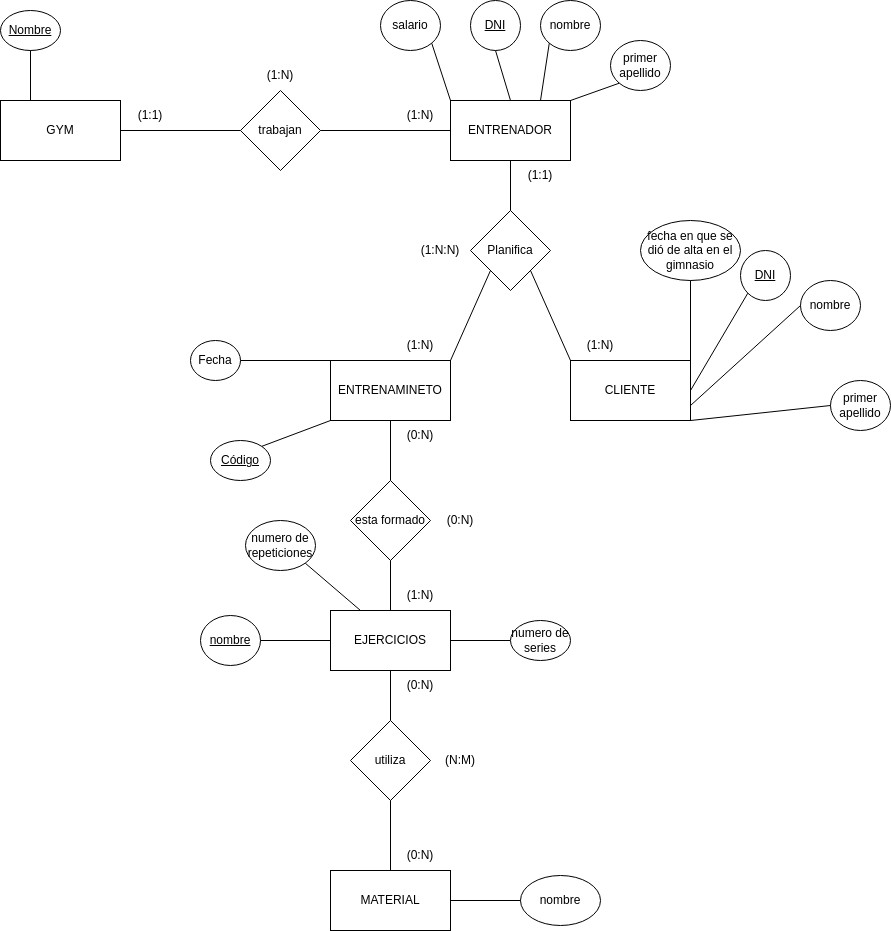

The diagram above was exported from draw.io. Its source (the exported page's mxGraphModel, read from the mxfile embedded in the PNG):
<mxGraphModel dx="1364" dy="843" grid="1" gridSize="10" guides="1" tooltips="1" connect="1" arrows="1" fold="1" page="1" pageScale="1" pageWidth="827" pageHeight="1169" math="0" shadow="0">
  <root>
    <mxCell id="0" />
    <mxCell id="1" parent="0" />
    <mxCell id="UupD5fik5GT7T_fGq8ov-2" value="GYM" style="rounded=0;whiteSpace=wrap;html=1;" vertex="1" parent="1">
      <mxGeometry x="70" y="280" width="120" height="60" as="geometry" />
    </mxCell>
    <mxCell id="UupD5fik5GT7T_fGq8ov-3" value="ENTRENADOR" style="rounded=0;whiteSpace=wrap;html=1;" vertex="1" parent="1">
      <mxGeometry x="520" y="280" width="120" height="60" as="geometry" />
    </mxCell>
    <mxCell id="UupD5fik5GT7T_fGq8ov-4" value="salario" style="ellipse;whiteSpace=wrap;html=1;" vertex="1" parent="1">
      <mxGeometry x="450" y="180" width="60" height="50" as="geometry" />
    </mxCell>
    <mxCell id="UupD5fik5GT7T_fGq8ov-5" value="" style="endArrow=none;html=1;rounded=0;entryX=1;entryY=1;entryDx=0;entryDy=0;exitX=0;exitY=0;exitDx=0;exitDy=0;" edge="1" parent="1" source="UupD5fik5GT7T_fGq8ov-3" target="UupD5fik5GT7T_fGq8ov-4">
      <mxGeometry width="50" height="50" relative="1" as="geometry">
        <mxPoint x="460" y="460" as="sourcePoint" />
        <mxPoint x="510" y="410" as="targetPoint" />
      </mxGeometry>
    </mxCell>
    <mxCell id="UupD5fik5GT7T_fGq8ov-6" value="trabajan" style="rhombus;whiteSpace=wrap;html=1;" vertex="1" parent="1">
      <mxGeometry x="310" y="270" width="80" height="80" as="geometry" />
    </mxCell>
    <mxCell id="UupD5fik5GT7T_fGq8ov-7" value="" style="endArrow=none;html=1;rounded=0;entryX=0;entryY=0.5;entryDx=0;entryDy=0;exitX=1;exitY=0.5;exitDx=0;exitDy=0;" edge="1" parent="1" source="UupD5fik5GT7T_fGq8ov-6" target="UupD5fik5GT7T_fGq8ov-3">
      <mxGeometry width="50" height="50" relative="1" as="geometry">
        <mxPoint x="460" y="460" as="sourcePoint" />
        <mxPoint x="510" y="410" as="targetPoint" />
      </mxGeometry>
    </mxCell>
    <mxCell id="UupD5fik5GT7T_fGq8ov-8" value="" style="endArrow=none;html=1;rounded=0;entryX=0;entryY=0.5;entryDx=0;entryDy=0;exitX=1;exitY=0.5;exitDx=0;exitDy=0;" edge="1" parent="1" source="UupD5fik5GT7T_fGq8ov-2" target="UupD5fik5GT7T_fGq8ov-6">
      <mxGeometry width="50" height="50" relative="1" as="geometry">
        <mxPoint x="460" y="460" as="sourcePoint" />
        <mxPoint x="510" y="410" as="targetPoint" />
      </mxGeometry>
    </mxCell>
    <mxCell id="UupD5fik5GT7T_fGq8ov-9" value="&lt;u&gt;DNI&lt;/u&gt;" style="ellipse;whiteSpace=wrap;html=1;" vertex="1" parent="1">
      <mxGeometry x="540" y="180" width="50" height="50" as="geometry" />
    </mxCell>
    <mxCell id="UupD5fik5GT7T_fGq8ov-10" value="" style="endArrow=none;html=1;rounded=0;entryX=0.5;entryY=1;entryDx=0;entryDy=0;exitX=0.5;exitY=0;exitDx=0;exitDy=0;" edge="1" parent="1" source="UupD5fik5GT7T_fGq8ov-3" target="UupD5fik5GT7T_fGq8ov-9">
      <mxGeometry width="50" height="50" relative="1" as="geometry">
        <mxPoint x="460" y="460" as="sourcePoint" />
        <mxPoint x="510" y="410" as="targetPoint" />
      </mxGeometry>
    </mxCell>
    <mxCell id="UupD5fik5GT7T_fGq8ov-11" value="nombre" style="ellipse;whiteSpace=wrap;html=1;" vertex="1" parent="1">
      <mxGeometry x="610" y="180" width="60" height="50" as="geometry" />
    </mxCell>
    <mxCell id="UupD5fik5GT7T_fGq8ov-12" value="" style="endArrow=none;html=1;rounded=0;entryX=0;entryY=1;entryDx=0;entryDy=0;exitX=0.75;exitY=0;exitDx=0;exitDy=0;" edge="1" parent="1" source="UupD5fik5GT7T_fGq8ov-3" target="UupD5fik5GT7T_fGq8ov-11">
      <mxGeometry width="50" height="50" relative="1" as="geometry">
        <mxPoint x="460" y="460" as="sourcePoint" />
        <mxPoint x="510" y="410" as="targetPoint" />
      </mxGeometry>
    </mxCell>
    <mxCell id="UupD5fik5GT7T_fGq8ov-13" value="primer apellido" style="ellipse;whiteSpace=wrap;html=1;" vertex="1" parent="1">
      <mxGeometry x="680" y="220" width="60" height="50" as="geometry" />
    </mxCell>
    <mxCell id="UupD5fik5GT7T_fGq8ov-14" value="" style="endArrow=none;html=1;rounded=0;entryX=0;entryY=1;entryDx=0;entryDy=0;exitX=1;exitY=0;exitDx=0;exitDy=0;" edge="1" parent="1" source="UupD5fik5GT7T_fGq8ov-3" target="UupD5fik5GT7T_fGq8ov-13">
      <mxGeometry width="50" height="50" relative="1" as="geometry">
        <mxPoint x="460" y="460" as="sourcePoint" />
        <mxPoint x="510" y="410" as="targetPoint" />
      </mxGeometry>
    </mxCell>
    <mxCell id="UupD5fik5GT7T_fGq8ov-15" value="&lt;u&gt;Nombre&lt;/u&gt;" style="ellipse;whiteSpace=wrap;html=1;" vertex="1" parent="1">
      <mxGeometry x="70" y="190" width="60" height="40" as="geometry" />
    </mxCell>
    <mxCell id="UupD5fik5GT7T_fGq8ov-16" value="" style="endArrow=none;html=1;rounded=0;entryX=0.5;entryY=1;entryDx=0;entryDy=0;exitX=0.25;exitY=0;exitDx=0;exitDy=0;" edge="1" parent="1" source="UupD5fik5GT7T_fGq8ov-2" target="UupD5fik5GT7T_fGq8ov-15">
      <mxGeometry width="50" height="50" relative="1" as="geometry">
        <mxPoint x="460" y="460" as="sourcePoint" />
        <mxPoint x="510" y="410" as="targetPoint" />
      </mxGeometry>
    </mxCell>
    <mxCell id="UupD5fik5GT7T_fGq8ov-17" value="ENTRENAMINETO" style="rounded=0;whiteSpace=wrap;html=1;" vertex="1" parent="1">
      <mxGeometry x="400" y="540" width="120" height="60" as="geometry" />
    </mxCell>
    <mxCell id="UupD5fik5GT7T_fGq8ov-18" value="CLIENTE" style="rounded=0;whiteSpace=wrap;html=1;" vertex="1" parent="1">
      <mxGeometry x="640" y="540" width="120" height="60" as="geometry" />
    </mxCell>
    <mxCell id="UupD5fik5GT7T_fGq8ov-25" value="(1:1)" style="text;html=1;strokeColor=none;fillColor=none;align=center;verticalAlign=middle;whiteSpace=wrap;rounded=0;" vertex="1" parent="1">
      <mxGeometry x="190" y="280" width="60" height="30" as="geometry" />
    </mxCell>
    <mxCell id="UupD5fik5GT7T_fGq8ov-26" value="(1:N)" style="text;html=1;strokeColor=none;fillColor=none;align=center;verticalAlign=middle;whiteSpace=wrap;rounded=0;" vertex="1" parent="1">
      <mxGeometry x="460" y="280" width="60" height="30" as="geometry" />
    </mxCell>
    <mxCell id="UupD5fik5GT7T_fGq8ov-27" value="(1:N)" style="text;html=1;strokeColor=none;fillColor=none;align=center;verticalAlign=middle;whiteSpace=wrap;rounded=0;" vertex="1" parent="1">
      <mxGeometry x="320" y="240" width="60" height="30" as="geometry" />
    </mxCell>
    <mxCell id="UupD5fik5GT7T_fGq8ov-28" value="Planifica" style="rhombus;whiteSpace=wrap;html=1;" vertex="1" parent="1">
      <mxGeometry x="540" y="390" width="80" height="80" as="geometry" />
    </mxCell>
    <mxCell id="UupD5fik5GT7T_fGq8ov-29" value="" style="endArrow=none;html=1;rounded=0;entryX=0.5;entryY=1;entryDx=0;entryDy=0;exitX=0.5;exitY=0;exitDx=0;exitDy=0;" edge="1" parent="1" source="UupD5fik5GT7T_fGq8ov-28" target="UupD5fik5GT7T_fGq8ov-3">
      <mxGeometry width="50" height="50" relative="1" as="geometry">
        <mxPoint x="560" y="450" as="sourcePoint" />
        <mxPoint x="610" y="400" as="targetPoint" />
      </mxGeometry>
    </mxCell>
    <mxCell id="UupD5fik5GT7T_fGq8ov-30" value="" style="endArrow=none;html=1;rounded=0;entryX=1;entryY=1;entryDx=0;entryDy=0;exitX=0;exitY=0;exitDx=0;exitDy=0;" edge="1" parent="1" source="UupD5fik5GT7T_fGq8ov-18" target="UupD5fik5GT7T_fGq8ov-28">
      <mxGeometry width="50" height="50" relative="1" as="geometry">
        <mxPoint x="560" y="450" as="sourcePoint" />
        <mxPoint x="610" y="400" as="targetPoint" />
      </mxGeometry>
    </mxCell>
    <mxCell id="UupD5fik5GT7T_fGq8ov-31" value="" style="endArrow=none;html=1;rounded=0;entryX=1;entryY=0;entryDx=0;entryDy=0;exitX=0;exitY=1;exitDx=0;exitDy=0;" edge="1" parent="1" source="UupD5fik5GT7T_fGq8ov-28" target="UupD5fik5GT7T_fGq8ov-17">
      <mxGeometry width="50" height="50" relative="1" as="geometry">
        <mxPoint x="560" y="450" as="sourcePoint" />
        <mxPoint x="610" y="400" as="targetPoint" />
      </mxGeometry>
    </mxCell>
    <mxCell id="UupD5fik5GT7T_fGq8ov-32" value="fecha en que se dió de alta en el gimnasio" style="ellipse;whiteSpace=wrap;html=1;" vertex="1" parent="1">
      <mxGeometry x="710" y="400" width="100" height="60" as="geometry" />
    </mxCell>
    <mxCell id="UupD5fik5GT7T_fGq8ov-33" value="&lt;u&gt;DNI&lt;/u&gt;" style="ellipse;whiteSpace=wrap;html=1;" vertex="1" parent="1">
      <mxGeometry x="810" y="430" width="50" height="50" as="geometry" />
    </mxCell>
    <mxCell id="UupD5fik5GT7T_fGq8ov-34" value="nombre" style="ellipse;whiteSpace=wrap;html=1;" vertex="1" parent="1">
      <mxGeometry x="870" y="460" width="60" height="50" as="geometry" />
    </mxCell>
    <mxCell id="UupD5fik5GT7T_fGq8ov-35" value="primer apellido" style="ellipse;whiteSpace=wrap;html=1;" vertex="1" parent="1">
      <mxGeometry x="900" y="560" width="60" height="50" as="geometry" />
    </mxCell>
    <mxCell id="UupD5fik5GT7T_fGq8ov-36" value="" style="endArrow=none;html=1;rounded=0;entryX=0.5;entryY=1;entryDx=0;entryDy=0;exitX=1;exitY=0;exitDx=0;exitDy=0;" edge="1" parent="1" source="UupD5fik5GT7T_fGq8ov-18" target="UupD5fik5GT7T_fGq8ov-32">
      <mxGeometry width="50" height="50" relative="1" as="geometry">
        <mxPoint x="720" y="480" as="sourcePoint" />
        <mxPoint x="770" y="430" as="targetPoint" />
      </mxGeometry>
    </mxCell>
    <mxCell id="UupD5fik5GT7T_fGq8ov-37" value="" style="endArrow=none;html=1;rounded=0;entryX=0;entryY=1;entryDx=0;entryDy=0;exitX=1;exitY=0.5;exitDx=0;exitDy=0;" edge="1" parent="1" source="UupD5fik5GT7T_fGq8ov-18" target="UupD5fik5GT7T_fGq8ov-33">
      <mxGeometry width="50" height="50" relative="1" as="geometry">
        <mxPoint x="720" y="480" as="sourcePoint" />
        <mxPoint x="770" y="430" as="targetPoint" />
      </mxGeometry>
    </mxCell>
    <mxCell id="UupD5fik5GT7T_fGq8ov-38" value="" style="endArrow=none;html=1;rounded=0;entryX=0;entryY=0.5;entryDx=0;entryDy=0;exitX=1;exitY=0.75;exitDx=0;exitDy=0;" edge="1" parent="1" source="UupD5fik5GT7T_fGq8ov-18" target="UupD5fik5GT7T_fGq8ov-34">
      <mxGeometry width="50" height="50" relative="1" as="geometry">
        <mxPoint x="720" y="480" as="sourcePoint" />
        <mxPoint x="770" y="430" as="targetPoint" />
      </mxGeometry>
    </mxCell>
    <mxCell id="UupD5fik5GT7T_fGq8ov-39" value="" style="endArrow=none;html=1;rounded=0;entryX=0;entryY=0.5;entryDx=0;entryDy=0;exitX=1;exitY=1;exitDx=0;exitDy=0;" edge="1" parent="1" source="UupD5fik5GT7T_fGq8ov-18" target="UupD5fik5GT7T_fGq8ov-35">
      <mxGeometry width="50" height="50" relative="1" as="geometry">
        <mxPoint x="720" y="480" as="sourcePoint" />
        <mxPoint x="770" y="430" as="targetPoint" />
      </mxGeometry>
    </mxCell>
    <mxCell id="UupD5fik5GT7T_fGq8ov-40" value="&lt;u&gt;Código&lt;/u&gt;" style="ellipse;whiteSpace=wrap;html=1;" vertex="1" parent="1">
      <mxGeometry x="280" y="620" width="60" height="40" as="geometry" />
    </mxCell>
    <mxCell id="UupD5fik5GT7T_fGq8ov-42" value="" style="endArrow=none;html=1;rounded=0;exitX=1;exitY=0;exitDx=0;exitDy=0;entryX=0;entryY=1;entryDx=0;entryDy=0;" edge="1" parent="1" source="UupD5fik5GT7T_fGq8ov-40" target="UupD5fik5GT7T_fGq8ov-17">
      <mxGeometry width="50" height="50" relative="1" as="geometry">
        <mxPoint x="410" y="600" as="sourcePoint" />
        <mxPoint x="460" y="550" as="targetPoint" />
      </mxGeometry>
    </mxCell>
    <mxCell id="UupD5fik5GT7T_fGq8ov-43" value="Fecha" style="ellipse;whiteSpace=wrap;html=1;" vertex="1" parent="1">
      <mxGeometry x="260" y="520" width="50" height="40" as="geometry" />
    </mxCell>
    <mxCell id="UupD5fik5GT7T_fGq8ov-44" value="" style="endArrow=none;html=1;rounded=0;exitX=1;exitY=0.5;exitDx=0;exitDy=0;entryX=0;entryY=0;entryDx=0;entryDy=0;" edge="1" parent="1" source="UupD5fik5GT7T_fGq8ov-43" target="UupD5fik5GT7T_fGq8ov-17">
      <mxGeometry width="50" height="50" relative="1" as="geometry">
        <mxPoint x="410" y="600" as="sourcePoint" />
        <mxPoint x="460" y="550" as="targetPoint" />
      </mxGeometry>
    </mxCell>
    <mxCell id="UupD5fik5GT7T_fGq8ov-45" value="(1:1)" style="text;html=1;strokeColor=none;fillColor=none;align=center;verticalAlign=middle;whiteSpace=wrap;rounded=0;" vertex="1" parent="1">
      <mxGeometry x="580" y="340" width="60" height="30" as="geometry" />
    </mxCell>
    <mxCell id="UupD5fik5GT7T_fGq8ov-46" value="(1:N)" style="text;html=1;strokeColor=none;fillColor=none;align=center;verticalAlign=middle;whiteSpace=wrap;rounded=0;" vertex="1" parent="1">
      <mxGeometry x="640" y="510" width="60" height="30" as="geometry" />
    </mxCell>
    <mxCell id="UupD5fik5GT7T_fGq8ov-47" value="(1:N)" style="text;html=1;strokeColor=none;fillColor=none;align=center;verticalAlign=middle;whiteSpace=wrap;rounded=0;" vertex="1" parent="1">
      <mxGeometry x="460" y="510" width="60" height="30" as="geometry" />
    </mxCell>
    <mxCell id="UupD5fik5GT7T_fGq8ov-48" value="(1:N:N)" style="text;html=1;strokeColor=none;fillColor=none;align=center;verticalAlign=middle;whiteSpace=wrap;rounded=0;" vertex="1" parent="1">
      <mxGeometry x="480" y="415" width="60" height="30" as="geometry" />
    </mxCell>
    <mxCell id="UupD5fik5GT7T_fGq8ov-50" value="EJERCICIOS" style="rounded=0;whiteSpace=wrap;html=1;" vertex="1" parent="1">
      <mxGeometry x="400" y="790" width="120" height="60" as="geometry" />
    </mxCell>
    <mxCell id="UupD5fik5GT7T_fGq8ov-51" value="esta formado" style="rhombus;whiteSpace=wrap;html=1;" vertex="1" parent="1">
      <mxGeometry x="420" y="660" width="80" height="80" as="geometry" />
    </mxCell>
    <mxCell id="UupD5fik5GT7T_fGq8ov-52" value="" style="endArrow=none;html=1;rounded=0;entryX=0.5;entryY=1;entryDx=0;entryDy=0;exitX=0.5;exitY=0;exitDx=0;exitDy=0;" edge="1" parent="1" source="UupD5fik5GT7T_fGq8ov-51" target="UupD5fik5GT7T_fGq8ov-17">
      <mxGeometry width="50" height="50" relative="1" as="geometry">
        <mxPoint x="470" y="680" as="sourcePoint" />
        <mxPoint x="520" y="630" as="targetPoint" />
      </mxGeometry>
    </mxCell>
    <mxCell id="UupD5fik5GT7T_fGq8ov-53" value="" style="endArrow=none;html=1;rounded=0;entryX=0.5;entryY=1;entryDx=0;entryDy=0;exitX=0.5;exitY=0;exitDx=0;exitDy=0;" edge="1" parent="1" source="UupD5fik5GT7T_fGq8ov-50" target="UupD5fik5GT7T_fGq8ov-51">
      <mxGeometry width="50" height="50" relative="1" as="geometry">
        <mxPoint x="470" y="680" as="sourcePoint" />
        <mxPoint x="520" y="630" as="targetPoint" />
      </mxGeometry>
    </mxCell>
    <mxCell id="UupD5fik5GT7T_fGq8ov-55" value="&lt;u&gt;nombre&lt;/u&gt;" style="ellipse;whiteSpace=wrap;html=1;" vertex="1" parent="1">
      <mxGeometry x="270" y="795" width="60" height="50" as="geometry" />
    </mxCell>
    <mxCell id="UupD5fik5GT7T_fGq8ov-56" value="" style="endArrow=none;html=1;rounded=0;entryX=0;entryY=0.5;entryDx=0;entryDy=0;exitX=1;exitY=0.5;exitDx=0;exitDy=0;" edge="1" parent="1" source="UupD5fik5GT7T_fGq8ov-50">
      <mxGeometry width="50" height="50" relative="1" as="geometry">
        <mxPoint x="470" y="680" as="sourcePoint" />
        <mxPoint x="580" y="820" as="targetPoint" />
      </mxGeometry>
    </mxCell>
    <mxCell id="UupD5fik5GT7T_fGq8ov-57" value="" style="endArrow=none;html=1;rounded=0;entryX=0;entryY=0.5;entryDx=0;entryDy=0;exitX=1;exitY=0.5;exitDx=0;exitDy=0;" edge="1" parent="1" source="UupD5fik5GT7T_fGq8ov-55" target="UupD5fik5GT7T_fGq8ov-50">
      <mxGeometry width="50" height="50" relative="1" as="geometry">
        <mxPoint x="470" y="680" as="sourcePoint" />
        <mxPoint x="520" y="630" as="targetPoint" />
      </mxGeometry>
    </mxCell>
    <mxCell id="UupD5fik5GT7T_fGq8ov-58" value="(0:N)" style="text;html=1;strokeColor=none;fillColor=none;align=center;verticalAlign=middle;whiteSpace=wrap;rounded=0;" vertex="1" parent="1">
      <mxGeometry x="460" y="600" width="60" height="30" as="geometry" />
    </mxCell>
    <mxCell id="UupD5fik5GT7T_fGq8ov-59" value="(1:N)" style="text;html=1;strokeColor=none;fillColor=none;align=center;verticalAlign=middle;whiteSpace=wrap;rounded=0;" vertex="1" parent="1">
      <mxGeometry x="460" y="760" width="60" height="30" as="geometry" />
    </mxCell>
    <mxCell id="UupD5fik5GT7T_fGq8ov-60" value="(0:N)" style="text;html=1;strokeColor=none;fillColor=none;align=center;verticalAlign=middle;whiteSpace=wrap;rounded=0;" vertex="1" parent="1">
      <mxGeometry x="500" y="685" width="60" height="30" as="geometry" />
    </mxCell>
    <mxCell id="UupD5fik5GT7T_fGq8ov-61" value="numero de series" style="ellipse;whiteSpace=wrap;html=1;" vertex="1" parent="1">
      <mxGeometry x="580" y="800" width="60" height="40" as="geometry" />
    </mxCell>
    <mxCell id="UupD5fik5GT7T_fGq8ov-62" value="numero de repeticiones" style="ellipse;whiteSpace=wrap;html=1;" vertex="1" parent="1">
      <mxGeometry x="315" y="700" width="70" height="50" as="geometry" />
    </mxCell>
    <mxCell id="UupD5fik5GT7T_fGq8ov-63" value="" style="endArrow=none;html=1;rounded=0;entryX=1;entryY=1;entryDx=0;entryDy=0;exitX=0.25;exitY=0;exitDx=0;exitDy=0;" edge="1" parent="1" source="UupD5fik5GT7T_fGq8ov-50" target="UupD5fik5GT7T_fGq8ov-62">
      <mxGeometry width="50" height="50" relative="1" as="geometry">
        <mxPoint x="480" y="760" as="sourcePoint" />
        <mxPoint x="530" y="710" as="targetPoint" />
      </mxGeometry>
    </mxCell>
    <mxCell id="UupD5fik5GT7T_fGq8ov-64" value="MATERIAL" style="rounded=0;whiteSpace=wrap;html=1;" vertex="1" parent="1">
      <mxGeometry x="400" y="1050" width="120" height="60" as="geometry" />
    </mxCell>
    <mxCell id="UupD5fik5GT7T_fGq8ov-65" value="utiliza" style="rhombus;whiteSpace=wrap;html=1;" vertex="1" parent="1">
      <mxGeometry x="420" y="900" width="80" height="80" as="geometry" />
    </mxCell>
    <mxCell id="UupD5fik5GT7T_fGq8ov-66" value="" style="endArrow=none;html=1;rounded=0;entryX=0.5;entryY=1;entryDx=0;entryDy=0;exitX=0.5;exitY=0;exitDx=0;exitDy=0;" edge="1" parent="1" source="UupD5fik5GT7T_fGq8ov-65" target="UupD5fik5GT7T_fGq8ov-50">
      <mxGeometry width="50" height="50" relative="1" as="geometry">
        <mxPoint x="470" y="800" as="sourcePoint" />
        <mxPoint x="520" y="750" as="targetPoint" />
      </mxGeometry>
    </mxCell>
    <mxCell id="UupD5fik5GT7T_fGq8ov-67" value="" style="endArrow=none;html=1;rounded=0;entryX=0.5;entryY=0;entryDx=0;entryDy=0;exitX=0.5;exitY=1;exitDx=0;exitDy=0;" edge="1" parent="1" source="UupD5fik5GT7T_fGq8ov-65" target="UupD5fik5GT7T_fGq8ov-64">
      <mxGeometry width="50" height="50" relative="1" as="geometry">
        <mxPoint x="470" y="800" as="sourcePoint" />
        <mxPoint x="520" y="750" as="targetPoint" />
      </mxGeometry>
    </mxCell>
    <mxCell id="UupD5fik5GT7T_fGq8ov-68" value="nombre" style="ellipse;whiteSpace=wrap;html=1;" vertex="1" parent="1">
      <mxGeometry x="590" y="1055" width="80" height="50" as="geometry" />
    </mxCell>
    <mxCell id="UupD5fik5GT7T_fGq8ov-69" value="" style="endArrow=none;html=1;rounded=0;entryX=0;entryY=0.5;entryDx=0;entryDy=0;exitX=1;exitY=0.5;exitDx=0;exitDy=0;" edge="1" parent="1" source="UupD5fik5GT7T_fGq8ov-64" target="UupD5fik5GT7T_fGq8ov-68">
      <mxGeometry width="50" height="50" relative="1" as="geometry">
        <mxPoint x="460" y="850" as="sourcePoint" />
        <mxPoint x="510" y="800" as="targetPoint" />
      </mxGeometry>
    </mxCell>
    <mxCell id="UupD5fik5GT7T_fGq8ov-70" value="(0:N)" style="text;html=1;strokeColor=none;fillColor=none;align=center;verticalAlign=middle;whiteSpace=wrap;rounded=0;" vertex="1" parent="1">
      <mxGeometry x="460" y="1020" width="60" height="30" as="geometry" />
    </mxCell>
    <mxCell id="UupD5fik5GT7T_fGq8ov-71" value="(0:N)" style="text;html=1;strokeColor=none;fillColor=none;align=center;verticalAlign=middle;whiteSpace=wrap;rounded=0;" vertex="1" parent="1">
      <mxGeometry x="460" y="850" width="60" height="30" as="geometry" />
    </mxCell>
    <mxCell id="UupD5fik5GT7T_fGq8ov-72" value="(N:M)" style="text;html=1;strokeColor=none;fillColor=none;align=center;verticalAlign=middle;whiteSpace=wrap;rounded=0;" vertex="1" parent="1">
      <mxGeometry x="500" y="925" width="60" height="30" as="geometry" />
    </mxCell>
  </root>
</mxGraphModel>